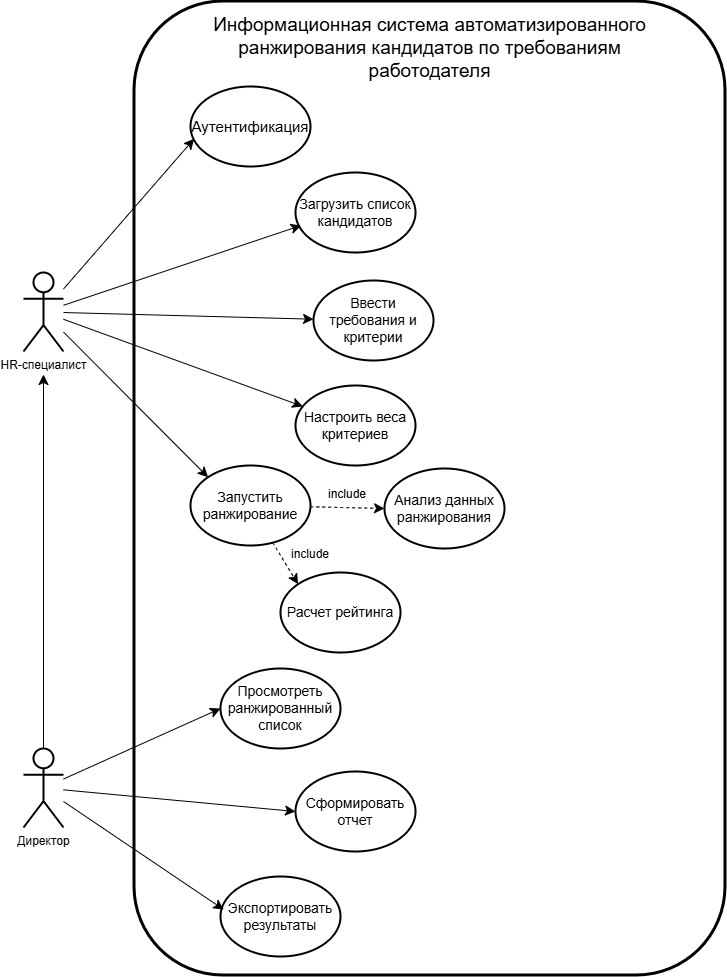

The diagram above was exported from draw.io. Its source (the exported page's mxGraphModel, read from the mxfile embedded in the PNG):
<mxGraphModel dx="1489" dy="1821" grid="0" gridSize="10" guides="1" tooltips="1" connect="1" arrows="1" fold="1" page="0" pageScale="1" pageWidth="827" pageHeight="1169" math="0" shadow="0">
  <root>
    <mxCell id="0" />
    <mxCell id="1" parent="0" />
    <mxCell id="kqZmdqdGxU2mgz62P4Eo-43" parent="1" style="rounded=1;whiteSpace=wrap;html=1;strokeWidth=3;" value="" vertex="1">
      <mxGeometry height="974" width="591" x="300" y="-516" as="geometry" />
    </mxCell>
    <mxCell id="kqZmdqdGxU2mgz62P4Eo-59" edge="1" parent="1" source="kqZmdqdGxU2mgz62P4Eo-44" style="edgeStyle=none;curved=1;rounded=0;orthogonalLoop=1;jettySize=auto;html=1;fontSize=12;startSize=8;endSize=8;" target="kqZmdqdGxU2mgz62P4Eo-48">
      <mxGeometry relative="1" as="geometry" />
    </mxCell>
    <mxCell id="kqZmdqdGxU2mgz62P4Eo-60" edge="1" parent="1" source="kqZmdqdGxU2mgz62P4Eo-44" style="edgeStyle=none;curved=1;rounded=0;orthogonalLoop=1;jettySize=auto;html=1;fontSize=12;startSize=8;endSize=8;" target="kqZmdqdGxU2mgz62P4Eo-49">
      <mxGeometry relative="1" as="geometry" />
    </mxCell>
    <mxCell id="kqZmdqdGxU2mgz62P4Eo-61" edge="1" parent="1" source="kqZmdqdGxU2mgz62P4Eo-44" style="edgeStyle=none;curved=1;rounded=0;orthogonalLoop=1;jettySize=auto;html=1;entryX=0;entryY=0;entryDx=0;entryDy=0;fontSize=12;startSize=8;endSize=8;" target="kqZmdqdGxU2mgz62P4Eo-50">
      <mxGeometry relative="1" as="geometry" />
    </mxCell>
    <mxCell id="kqZmdqdGxU2mgz62P4Eo-44" parent="1" style="shape=umlActor;verticalLabelPosition=bottom;verticalAlign=top;html=1;outlineConnect=0;strokeWidth=2;" value="HR-специалист" vertex="1">
      <mxGeometry height="79" width="40" x="189" y="-245" as="geometry" />
    </mxCell>
    <mxCell id="kqZmdqdGxU2mgz62P4Eo-46" parent="1" style="ellipse;whiteSpace=wrap;html=1;strokeWidth=2;" value="&lt;font style=&quot;font-size: 15px;&quot;&gt;Аутентификация&lt;/font&gt;" vertex="1">
      <mxGeometry height="80" width="120" x="356" y="-431" as="geometry" />
    </mxCell>
    <mxCell id="kqZmdqdGxU2mgz62P4Eo-47" parent="1" style="ellipse;whiteSpace=wrap;html=1;strokeWidth=2;" value="&lt;font style=&quot;font-size: 14px;&quot;&gt;Загрузить список кандидатов&lt;/font&gt;" vertex="1">
      <mxGeometry height="80" width="120" x="461" y="-345" as="geometry" />
    </mxCell>
    <mxCell id="kqZmdqdGxU2mgz62P4Eo-48" parent="1" style="ellipse;whiteSpace=wrap;html=1;strokeWidth=2;" value="&lt;font style=&quot;font-size: 14px;&quot;&gt;Ввести требования и критерии&lt;/font&gt;" vertex="1">
      <mxGeometry height="80" width="120" x="479" y="-237" as="geometry" />
    </mxCell>
    <mxCell id="kqZmdqdGxU2mgz62P4Eo-49" parent="1" style="ellipse;whiteSpace=wrap;html=1;strokeWidth=2;" value="&lt;font style=&quot;font-size: 14px;&quot;&gt;Настроить веса критериев&lt;/font&gt;" vertex="1">
      <mxGeometry height="80" width="120" x="461" y="-132" as="geometry" />
    </mxCell>
    <mxCell id="kqZmdqdGxU2mgz62P4Eo-64" edge="1" parent="1" source="kqZmdqdGxU2mgz62P4Eo-50" style="edgeStyle=none;curved=1;rounded=0;orthogonalLoop=1;jettySize=auto;html=1;entryX=0;entryY=0.5;entryDx=0;entryDy=0;fontSize=12;startSize=8;endSize=8;dashed=1;" target="kqZmdqdGxU2mgz62P4Eo-63">
      <mxGeometry relative="1" as="geometry" />
    </mxCell>
    <mxCell id="kqZmdqdGxU2mgz62P4Eo-65" edge="1" parent="1" source="kqZmdqdGxU2mgz62P4Eo-50" style="edgeStyle=none;curved=1;rounded=0;orthogonalLoop=1;jettySize=auto;html=1;entryX=0;entryY=0;entryDx=0;entryDy=0;fontSize=12;startSize=8;endSize=8;dashed=1;" target="kqZmdqdGxU2mgz62P4Eo-62">
      <mxGeometry relative="1" as="geometry" />
    </mxCell>
    <mxCell id="kqZmdqdGxU2mgz62P4Eo-50" parent="1" style="ellipse;whiteSpace=wrap;html=1;strokeWidth=2;" value="&lt;font style=&quot;font-size: 14px;&quot;&gt;Запустить ранжирование&lt;/font&gt;" vertex="1">
      <mxGeometry height="80" width="120" x="356" y="-52" as="geometry" />
    </mxCell>
    <mxCell id="kqZmdqdGxU2mgz62P4Eo-57" edge="1" parent="1" source="kqZmdqdGxU2mgz62P4Eo-44" style="edgeStyle=none;curved=1;rounded=0;orthogonalLoop=1;jettySize=auto;html=1;entryX=0.03;entryY=0.654;entryDx=0;entryDy=0;entryPerimeter=0;fontSize=12;startSize=8;endSize=8;" target="kqZmdqdGxU2mgz62P4Eo-46">
      <mxGeometry relative="1" as="geometry" />
    </mxCell>
    <mxCell id="kqZmdqdGxU2mgz62P4Eo-58" edge="1" parent="1" source="kqZmdqdGxU2mgz62P4Eo-44" style="edgeStyle=none;curved=1;rounded=0;orthogonalLoop=1;jettySize=auto;html=1;entryX=0.047;entryY=0.662;entryDx=0;entryDy=0;entryPerimeter=0;fontSize=12;startSize=8;endSize=8;" target="kqZmdqdGxU2mgz62P4Eo-47">
      <mxGeometry relative="1" as="geometry" />
    </mxCell>
    <mxCell id="kqZmdqdGxU2mgz62P4Eo-62" parent="1" style="ellipse;whiteSpace=wrap;html=1;strokeWidth=2;" value="&lt;font style=&quot;font-size: 14px;&quot;&gt;Расчет рейтинга&lt;/font&gt;" vertex="1">
      <mxGeometry height="80" width="120" x="446" y="55" as="geometry" />
    </mxCell>
    <mxCell id="kqZmdqdGxU2mgz62P4Eo-63" parent="1" style="ellipse;whiteSpace=wrap;html=1;strokeWidth=2;" value="&lt;span style=&quot;font-size: 14px;&quot;&gt;Анализ данных ранжирования&lt;/span&gt;" vertex="1">
      <mxGeometry height="80" width="120" x="550" y="-49" as="geometry" />
    </mxCell>
    <mxCell id="kqZmdqdGxU2mgz62P4Eo-66" parent="1" style="text;html=1;whiteSpace=wrap;strokeColor=none;fillColor=none;align=center;verticalAlign=middle;rounded=0;" value="include" vertex="1">
      <mxGeometry height="30" width="60" x="483" y="-38" as="geometry" />
    </mxCell>
    <mxCell id="kqZmdqdGxU2mgz62P4Eo-67" parent="1" style="text;html=1;whiteSpace=wrap;strokeColor=none;fillColor=none;align=center;verticalAlign=middle;rounded=0;" value="include" vertex="1">
      <mxGeometry height="30" width="60" x="446" y="22" as="geometry" />
    </mxCell>
    <mxCell id="kqZmdqdGxU2mgz62P4Eo-72" edge="1" parent="1" source="kqZmdqdGxU2mgz62P4Eo-68" style="edgeStyle=none;curved=1;rounded=0;orthogonalLoop=1;jettySize=auto;html=1;entryX=0;entryY=0.5;entryDx=0;entryDy=0;fontSize=12;startSize=8;endSize=8;" target="kqZmdqdGxU2mgz62P4Eo-69">
      <mxGeometry relative="1" as="geometry" />
    </mxCell>
    <mxCell id="kqZmdqdGxU2mgz62P4Eo-73" edge="1" parent="1" source="kqZmdqdGxU2mgz62P4Eo-68" style="edgeStyle=none;curved=1;rounded=0;orthogonalLoop=1;jettySize=auto;html=1;entryX=0;entryY=0.5;entryDx=0;entryDy=0;fontSize=12;startSize=8;endSize=8;" target="kqZmdqdGxU2mgz62P4Eo-70">
      <mxGeometry relative="1" as="geometry" />
    </mxCell>
    <mxCell id="kqZmdqdGxU2mgz62P4Eo-75" edge="1" parent="1" source="kqZmdqdGxU2mgz62P4Eo-68" style="edgeStyle=none;curved=1;rounded=0;orthogonalLoop=1;jettySize=auto;html=1;fontSize=12;startSize=8;endSize=8;">
      <mxGeometry relative="1" as="geometry">
        <mxPoint x="209" y="-142.99994768415172" as="targetPoint" />
      </mxGeometry>
    </mxCell>
    <mxCell id="kqZmdqdGxU2mgz62P4Eo-68" parent="1" style="shape=umlActor;verticalLabelPosition=bottom;verticalAlign=top;html=1;outlineConnect=0;strokeWidth=2;" value="Директор" vertex="1">
      <mxGeometry height="79" width="40" x="189" y="231" as="geometry" />
    </mxCell>
    <mxCell id="kqZmdqdGxU2mgz62P4Eo-69" parent="1" style="ellipse;whiteSpace=wrap;html=1;strokeWidth=2;" value="&lt;font style=&quot;font-size: 14px;&quot;&gt;Просмотреть ранжированный список&lt;/font&gt;" vertex="1">
      <mxGeometry height="80" width="120" x="386" y="151" as="geometry" />
    </mxCell>
    <mxCell id="kqZmdqdGxU2mgz62P4Eo-70" parent="1" style="ellipse;whiteSpace=wrap;html=1;strokeWidth=2;" value="&lt;font style=&quot;font-size: 14px;&quot;&gt;Сформировать отчет&lt;/font&gt;" vertex="1">
      <mxGeometry height="80" width="120" x="461" y="254" as="geometry" />
    </mxCell>
    <mxCell id="kqZmdqdGxU2mgz62P4Eo-71" parent="1" style="ellipse;whiteSpace=wrap;html=1;strokeWidth=2;" value="&lt;font style=&quot;font-size: 14px;&quot;&gt;Экспортировать результаты&lt;/font&gt;" vertex="1">
      <mxGeometry height="80" width="120" x="386" y="359" as="geometry" />
    </mxCell>
    <mxCell id="kqZmdqdGxU2mgz62P4Eo-74" edge="1" parent="1" source="kqZmdqdGxU2mgz62P4Eo-68" style="edgeStyle=none;curved=1;rounded=0;orthogonalLoop=1;jettySize=auto;html=1;entryX=0.028;entryY=0.415;entryDx=0;entryDy=0;entryPerimeter=0;fontSize=12;startSize=8;endSize=8;" target="kqZmdqdGxU2mgz62P4Eo-71">
      <mxGeometry relative="1" as="geometry" />
    </mxCell>
    <mxCell id="kqZmdqdGxU2mgz62P4Eo-76" parent="1" style="text;html=1;whiteSpace=wrap;strokeColor=none;fillColor=none;align=center;verticalAlign=middle;rounded=0;" value="&lt;font style=&quot;font-size: 19px;&quot;&gt;Информационная система автоматизированного ранжирования кандидатов по требованиям работодателя&lt;/font&gt;" vertex="1">
      <mxGeometry height="30" width="449" x="371" y="-484" as="geometry" />
    </mxCell>
  </root>
</mxGraphModel>